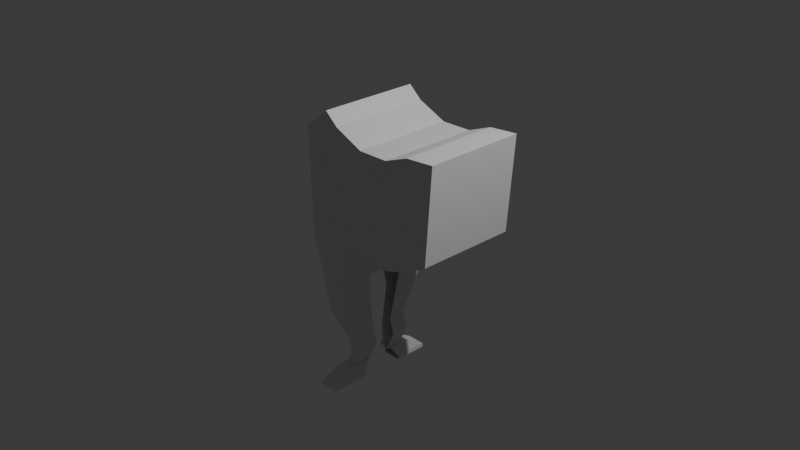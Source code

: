 # Source: Horsetefer.blend  (saved by Blender 4.2.66; exported with 4.5.12 LTS)
import bpy
from mathutils import Matrix  # noqa: F401  (used for matrix-valued properties, if any)

bpy.ops.wm.read_factory_settings(use_empty=True)
scene = bpy.context.scene
scene.name = 'Scene'

# ---- collections
col_collection = bpy.data.collections.new('Collection'); scene.collection.children.link(col_collection)

# ---- world
world_world = bpy.data.worlds.new('World'); scene.world = world_world
world_world.use_nodes = True; world_world.node_tree.nodes.clear()
_N = world_world.node_tree.nodes; _L = world_world.node_tree.links
n0 = _N.new('ShaderNodeOutputWorld'); n0.name = 'World Output'; n0.location = (300, 300)
n1 = _N.new('ShaderNodeBackground'); n1.name = 'Background'; n1.location = (10, 300)
n1.inputs[0].default_value = (0.05088, 0.05088, 0.05088, 1.0)
_L.new(n1.outputs[0], n0.inputs[0])
n0.is_active_output = True
world_world.color = (0.05088, 0.05088, 0.05088)
world_world.sun_shadow_jitter_overblur = 0.0

# ---- cameras
cam_camera = bpy.data.cameras.new('Camera')
cam_camera.clip_end = 100.0
cam_camera.ortho_scale = 7.314

# ---- lights
light_light = bpy.data.lights.new('Light', 'POINT')
light_light.energy = 1000.0
light_light.shadow_soft_size = 0.1

# ---- meshes
me_cube_001 = bpy.data.meshes.new('Cube.001')
me_cube_001.from_pydata([], [], [])
_uv = me_cube_001.uv_layers.new(name='UVMap')
_uv.uv.foreach_set('vector', [])
me_cube_001.update()
me_cube_002 = bpy.data.meshes.new('Cube.002')
me_cube_002.from_pydata([(-1.0, -1.0, -1.0), (-1.075, -1.0, 1.062), (-1.0, 1.0, -1.0), (-1.075, 1.0, 1.062), (-0.4463, -1.0, -1.0), (-0.4463, -1.0, 1.076), (-0.4463, 1.0, -1.0), (-0.4463, 1.0, 1.076), (0.05376, 1.0, 1.275), (0.05693, 1.0, -0.8266), (0.05693, -1.0, -0.8266), (0.05376, -1.0, 1.275), (0.6458, 1.0, 1.328), (0.5052, 1.0, -0.5708), (0.5052, -1.0, -0.5708), (0.6458, -1.0, 1.328), (-1.428, 1.0, -1.0), (-1.428, -1.0, -1.0), (-1.676, -1.0, 1.317), (-1.676, 1.0, 1.317), (-1.495, 1.0, -1.011), (-1.495, -1.0, -1.011), (-1.949, -1.0, 1.55), (-1.949, 1.0, 1.55), (-2.399, 1.0, -1.012), (-2.399, -1.0, -1.012), (-2.466, -1.0, 1.132), (-2.466, 1.0, 1.132), (-1.621, 1.0, -1.779), (-1.621, -1.0, -1.779), (-2.155, 1.0, -1.79), (-2.155, -1.0, -1.79), (-1.636, 1.0, -2.073), (-1.636, -1.0, -2.073), (-1.99, 1.0, -2.455), (-1.99, -1.0, -2.455), (-1.702, 0.596, -3.033), (-1.702, -0.596, -3.033), (-1.944, 0.596, -3.238), (-1.944, -0.596, -3.238), (-1.612, 0.596, -3.35), (-1.612, -0.596, -3.35), (-1.917, 0.596, -3.545), (-1.917, -0.596, -3.545), (-1.819, 0.596, -3.783), (-1.819, -0.596, -3.783), (-2.015, 0.596, -3.782), (-2.015, -0.596, -3.782), (-1.785, 0.7996, -3.783), (-1.785, -0.7996, -3.783), (-2.049, 0.7996, -3.782), (-2.049, -0.7996, -3.782), (-1.726, 1.17, -4.013), (-1.726, -1.17, -4.013), (-2.111, 1.17, -4.011), (-2.111, -1.17, -4.011), (-1.726, 1.17, -4.093), (-1.726, -1.17, -4.093), (-2.111, 1.17, -4.091), (-2.111, -1.17, -4.091), (-1.0, -0.3333, -1.0), (-1.075, -0.3333, 1.062), (-0.4463, -0.3333, -1.0), (-0.4463, -0.3333, 1.076), (0.05693, -0.3333, -0.8266), (0.05376, -0.3333, 1.275), (0.5052, -0.3333, -0.5708), (0.6458, -0.3333, 1.328), (-1.428, -0.3333, -1.0), (-1.676, -0.3333, 1.317), (-1.495, -0.3333, -1.011), (-1.949, -0.3333, 1.55), (-2.399, -0.3333, -1.012), (-2.466, -0.3333, 1.132), (-1.621, -0.3333, -1.779), (-2.155, -0.3333, -1.79), (-1.636, -0.3333, -2.073), (-1.99, -0.3333, -2.455), (-1.702, -0.1987, -3.033), (-1.944, -0.1987, -3.238), (-1.612, -0.1987, -3.35), (-1.917, -0.1987, -3.545), (-1.819, -0.1987, -3.783), (-2.015, -0.1987, -3.782), (-1.785, -0.2665, -3.783), (-2.049, -0.2665, -3.782), (-1.726, -0.3899, -4.013), (-2.111, -0.3899, -4.011), (-1.726, -0.3899, -4.093), (-2.111, -0.3899, -4.091), (-1.075, 0.4141, 1.062), (-0.4463, 0.4141, -1.0), (0.05693, 0.4141, -0.8266), (0.5052, 0.4141, -0.5708), (-1.676, 0.4141, 1.317), (-1.949, 0.4141, 1.55), (-2.466, 0.4141, 1.132), (-1.0, 0.4141, -1.0), (-0.4463, 0.4141, 1.076), (0.05376, 0.4141, 1.275), (0.6458, 0.4141, 1.328), (-1.428, 0.4141, -1.0), (-1.495, 0.4141, -1.011), (-2.399, 0.4141, -1.012), (-1.621, 0.4141, -1.779), (-2.155, 0.4141, -1.79), (-1.636, 0.4141, -2.073), (-1.99, 0.4141, -2.455), (-1.702, 0.2468, -3.033), (-1.944, 0.2468, -3.238), (-1.612, 0.2468, -3.35), (-1.917, 0.2468, -3.545), (-1.819, 0.2468, -3.783), (-2.015, 0.2468, -3.782), (-1.785, 0.3312, -3.783), (-2.049, 0.3312, -3.782), (-1.726, 0.4844, -4.013), (-2.111, 0.4844, -4.011), (-1.726, 0.4844, -4.093), (-2.111, 0.4844, -4.091), (-2.393, 1.0, -1.032), (-2.393, -1.0, -1.032), (-1.498, 1.0, -1.031), (-1.498, -1.0, -1.031), (-1.498, -0.3333, -1.031), (-2.393, -0.3333, -1.032), (-1.498, 0.4141, -1.031), (-2.393, 0.4141, -1.032)], [], [(0, 1, 18, 17), (2, 3, 7, 6), (5, 4, 10, 11), (4, 5, 1, 0), (60, 62, 4, 0), (63, 61, 1, 5), (65, 11, 15, 67), (91, 6, 9, 92), (63, 5, 11, 65), (6, 7, 8, 9), (66, 67, 15, 14), (9, 8, 12, 13), (11, 10, 14, 15), (92, 9, 13, 93), (17, 18, 22, 21), (90, 3, 19, 94), (60, 0, 17, 68), (3, 2, 16, 19), (95, 23, 27, 96), (94, 19, 23, 95), (68, 17, 21, 70), (19, 16, 20, 23), (103, 96, 27, 24), (127, 120, 30, 105), (23, 20, 24, 27), (21, 22, 26, 25), (29, 31, 35, 33), (120, 122, 28, 30), (124, 123, 29, 74), (123, 121, 31, 29), (76, 33, 37, 78), (74, 29, 33, 76), (30, 28, 32, 34), (105, 30, 34, 107), (38, 36, 40, 42), (34, 32, 36, 38), (107, 34, 38, 109), (33, 35, 39, 37), (41, 43, 47, 45), (109, 38, 42, 111), (37, 39, 43, 41), (78, 37, 41, 80), (46, 44, 48, 50), (80, 41, 45, 82), (42, 40, 44, 46), (111, 42, 46, 113), (115, 50, 54, 117), (113, 46, 50, 115), (45, 47, 51, 49), (82, 45, 49, 84), (53, 55, 59, 57), (49, 51, 55, 53), (84, 49, 53, 86), (50, 48, 52, 54), (88, 57, 59, 89), (86, 53, 57, 88), (54, 52, 56, 58), (117, 54, 58, 119), (55, 87, 89, 59), (47, 83, 85, 51), (51, 85, 87, 55), (43, 81, 83, 47), (39, 79, 81, 43), (35, 77, 79, 39), (31, 75, 77, 35), (126, 124, 74, 104), (121, 125, 75, 31), (25, 26, 73, 72), (101, 68, 70, 102), (18, 69, 71, 22), (22, 71, 73, 26), (97, 60, 68, 101), (1, 61, 69, 18), (10, 64, 66, 14), (93, 100, 67, 66), (98, 63, 65, 99), (4, 62, 64, 10), (99, 65, 67, 100), (98, 90, 61, 63), (97, 91, 62, 60), (2, 6, 91, 97), (7, 3, 90, 98), (8, 99, 100, 12), (7, 98, 99, 8), (13, 12, 100, 93), (2, 97, 101, 16), (16, 101, 102, 20), (122, 126, 104, 28), (32, 106, 108, 36), (28, 104, 106, 32), (36, 108, 110, 40), (40, 110, 112, 44), (44, 112, 114, 48), (48, 114, 116, 52), (56, 118, 119, 58), (52, 116, 118, 56), (72, 73, 96, 103), (69, 94, 95, 71), (71, 95, 96, 73), (61, 90, 94, 69), (64, 92, 93, 66), (62, 91, 92, 64), (72, 103, 127, 125), (20, 102, 126, 122), (25, 72, 125, 121), (102, 70, 124, 126), (21, 25, 121, 123), (70, 21, 123, 124), (24, 20, 122, 120), (103, 24, 120, 127)])
_uv = me_cube_002.uv_layers.new(name='UVMap')
_uv.uv.foreach_set('vector', [0.375, 1.0, 0.625, 1.0, 0.625, 1.0, 0.375, 1.0, 0.375, 0.25, 0.625, 0.25, 0.625, 0.5, 0.375, 0.5, 0.625, 0.75, 0.375, 0.75, 0.375, 0.75, 0.625, 0.75, 0.375, 0.75, 0.625, 0.75, 0.625, 1.0, 0.375, 1.0, 0.125, 0.6667, 0.375, 0.6667, 0.375, 0.75, 0.125, 0.75, 0.625, 0.6667, 0.875, 0.6667, 0.875, 0.75, 0.625, 0.75, 0.625, 0.6667, 0.625, 0.75, 0.625, 0.75, 0.625, 0.6667, 0.375, 0.5732, 0.375, 0.5, 0.375, 0.5, 0.375, 0.5732, 0.625, 0.6667, 0.625, 0.75, 0.625, 0.75, 0.625, 0.6667, 0.375, 0.5, 0.625, 0.5, 0.625, 0.5, 0.375, 0.5, 0.375, 0.6667, 0.625, 0.6667, 0.625, 0.75, 0.375, 0.75, 0.375, 0.5, 0.625, 0.5, 0.625, 0.5, 0.375, 0.5, 0.625, 0.75, 0.375, 0.75, 0.375, 0.75, 0.625, 0.75, 0.375, 0.5732, 0.375, 0.5, 0.375, 0.5, 0.375, 0.5732, 0.375, 1.0, 0.625, 1.0, 0.625, 1.0, 0.375, 1.0, 0.875, 0.5732, 0.875, 0.5, 0.875, 0.5, 0.875, 0.5732, 0.125, 0.6667, 0.125, 0.75, 0.125, 0.75, 0.125, 0.6667, 0.625, 0.25, 0.375, 0.25, 0.375, 0.25, 0.625, 0.25, 0.875, 0.5732, 0.875, 0.5, 0.875, 0.5, 0.875, 0.5732, 0.875, 0.5732, 0.875, 0.5, 0.875, 0.5, 0.875, 0.5732, 0.125, 0.6667, 0.125, 0.75, 0.125, 0.75, 0.125, 0.6667, 0.625, 0.25, 0.375, 0.25, 0.375, 0.25, 0.625, 0.25, 0.375, 0.1768, 0.625, 0.1768, 0.625, 0.25, 0.375, 0.25, 0.375, 0.1768, 0.375, 0.25, 0.375, 0.25, 0.375, 0.1768, 0.625, 0.25, 0.375, 0.25, 0.375, 0.25, 0.625, 0.25, 0.375, 1.0, 0.625, 1.0, 0.625, 1.0, 0.375, 1.0, 0.375, 1.0, 0.375, 1.0, 0.375, 1.0, 0.375, 1.0, 0.375, 0.25, 0.375, 0.25, 0.375, 0.25, 0.375, 0.25, 0.125, 0.6667, 0.125, 0.75, 0.125, 0.75, 0.125, 0.6667, 0.375, 1.0, 0.375, 1.0, 0.375, 1.0, 0.375, 1.0, 0.125, 0.6667, 0.125, 0.75, 0.125, 0.75, 0.125, 0.6667, 0.125, 0.6667, 0.125, 0.75, 0.125, 0.75, 0.125, 0.6667, 0.375, 0.25, 0.375, 0.25, 0.375, 0.25, 0.375, 0.25, 0.375, 0.1768, 0.375, 0.25, 0.375, 0.25, 0.375, 0.1768, 0.375, 0.25, 0.375, 0.25, 0.375, 0.25, 0.375, 0.25, 0.375, 0.25, 0.375, 0.25, 0.375, 0.25, 0.375, 0.25, 0.375, 0.1768, 0.375, 0.25, 0.375, 0.25, 0.375, 0.1768, 0.375, 1.0, 0.375, 1.0, 0.375, 1.0, 0.375, 1.0, 0.375, 1.0, 0.375, 1.0, 0.375, 1.0, 0.375, 1.0, 0.375, 0.1768, 0.375, 0.25, 0.375, 0.25, 0.375, 0.1768, 0.375, 1.0, 0.375, 1.0, 0.375, 1.0, 0.375, 1.0, 0.125, 0.6667, 0.125, 0.75, 0.125, 0.75, 0.125, 0.6667, 0.375, 0.25, 0.375, 0.25, 0.375, 0.25, 0.375, 0.25, 0.125, 0.6667, 0.125, 0.75, 0.125, 0.75, 0.125, 0.6667, 0.375, 0.25, 0.375, 0.25, 0.375, 0.25, 0.375, 0.25, 0.375, 0.1768, 0.375, 0.25, 0.375, 0.25, 0.375, 0.1768, 0.375, 0.1768, 0.375, 0.25, 0.375, 0.25, 0.375, 0.1768, 0.375, 0.1768, 0.375, 0.25, 0.375, 0.25, 0.375, 0.1768, 0.375, 1.0, 0.375, 1.0, 0.375, 1.0, 0.375, 1.0, 0.125, 0.6667, 0.125, 0.75, 0.125, 0.75, 0.125, 0.6667, 0.375, 1.0, 0.375, 1.0, 0.375, 1.0, 0.375, 1.0, 0.375, 1.0, 0.375, 1.0, 0.375, 1.0, 0.375, 1.0, 0.125, 0.6667, 0.125, 0.75, 0.125, 0.75, 0.125, 0.6667, 0.375, 0.25, 0.375, 0.25, 0.375, 0.25, 0.375, 0.25, 0.125, 0.6667, 0.125, 0.75, 0.125, 0.75, 0.125, 0.6667, 0.125, 0.6667, 0.125, 0.75, 0.125, 0.75, 0.125, 0.6667, 0.375, 0.25, 0.375, 0.25, 0.375, 0.25, 0.375, 0.25, 0.375, 0.1768, 0.375, 0.25, 0.375, 0.25, 0.375, 0.1768, 0.375, 0.0, 0.375, 0.08333, 0.375, 0.08333, 0.375, 0.0, 0.375, 0.0, 0.375, 0.08333, 0.375, 0.08333, 0.375, 0.0, 0.375, 0.0, 0.375, 0.08333, 0.375, 0.08333, 0.375, 0.0, 0.375, 0.0, 0.375, 0.08333, 0.375, 0.08333, 0.375, 0.0, 0.375, 0.0, 0.375, 0.08333, 0.375, 0.08333, 0.375, 0.0, 0.375, 0.0, 0.375, 0.08333, 0.375, 0.08333, 0.375, 0.0, 0.375, 0.0, 0.375, 0.08333, 0.375, 0.08333, 0.375, 0.0, 0.125, 0.5732, 0.125, 0.6667, 0.125, 0.6667, 0.125, 0.5732, 0.375, 0.0, 0.375, 0.08333, 0.375, 0.08333, 0.375, 0.0, 0.375, 0.0, 0.625, 0.0, 0.625, 0.08333, 0.375, 0.08333, 0.125, 0.5732, 0.125, 0.6667, 0.125, 0.6667, 0.125, 0.5732, 0.875, 0.75, 0.875, 0.6667, 0.875, 0.6667, 0.875, 0.75, 0.875, 0.75, 0.875, 0.6667, 0.875, 0.6667, 0.875, 0.75, 0.125, 0.5732, 0.125, 0.6667, 0.125, 0.6667, 0.125, 0.5732, 0.875, 0.75, 0.875, 0.6667, 0.875, 0.6667, 0.875, 0.75, 0.375, 0.75, 0.375, 0.6667, 0.375, 0.6667, 0.375, 0.75, 0.375, 0.5732, 0.625, 0.5732, 0.625, 0.6667, 0.375, 0.6667, 0.625, 0.5732, 0.625, 0.6667, 0.625, 0.6667, 0.625, 0.5732, 0.375, 0.75, 0.375, 0.6667, 0.375, 0.6667, 0.375, 0.75, 0.625, 0.5732, 0.625, 0.6667, 0.625, 0.6667, 0.625, 0.5732, 0.625, 0.5732, 0.875, 0.5732, 0.875, 0.6667, 0.625, 0.6667, 0.125, 0.5732, 0.375, 0.5732, 0.375, 0.6667, 0.125, 0.6667, 0.125, 0.5, 0.375, 0.5, 0.375, 0.5732, 0.125, 0.5732, 0.625, 0.5, 0.875, 0.5, 0.875, 0.5732, 0.625, 0.5732, 0.625, 0.5, 0.625, 0.5732, 0.625, 0.5732, 0.625, 0.5, 0.625, 0.5, 0.625, 0.5732, 0.625, 0.5732, 0.625, 0.5, 0.375, 0.5, 0.625, 0.5, 0.625, 0.5732, 0.375, 0.5732, 0.125, 0.5, 0.125, 0.5732, 0.125, 0.5732, 0.125, 0.5, 0.125, 0.5, 0.125, 0.5732, 0.125, 0.5732, 0.125, 0.5, 0.125, 0.5, 0.125, 0.5732, 0.125, 0.5732, 0.125, 0.5, 0.125, 0.5, 0.125, 0.5732, 0.125, 0.5732, 0.125, 0.5, 0.125, 0.5, 0.125, 0.5732, 0.125, 0.5732, 0.125, 0.5, 0.125, 0.5, 0.125, 0.5732, 0.125, 0.5732, 0.125, 0.5, 0.125, 0.5, 0.125, 0.5732, 0.125, 0.5732, 0.125, 0.5, 0.125, 0.5, 0.125, 0.5732, 0.125, 0.5732, 0.125, 0.5, 0.125, 0.5, 0.125, 0.5732, 0.125, 0.5732, 0.125, 0.5, 0.125, 0.5, 0.125, 0.5732, 0.125, 0.5732, 0.125, 0.5, 0.125, 0.5, 0.125, 0.5732, 0.125, 0.5732, 0.125, 0.5, 0.375, 0.08333, 0.625, 0.08333, 0.625, 0.1768, 0.375, 0.1768, 0.875, 0.6667, 0.875, 0.5732, 0.875, 0.5732, 0.875, 0.6667, 0.875, 0.6667, 0.875, 0.5732, 0.875, 0.5732, 0.875, 0.6667, 0.875, 0.6667, 0.875, 0.5732, 0.875, 0.5732, 0.875, 0.6667, 0.375, 0.6667, 0.375, 0.5732, 0.375, 0.5732, 0.375, 0.6667, 0.375, 0.6667, 0.375, 0.5732, 0.375, 0.5732, 0.375, 0.6667, 0.375, 0.08333, 0.375, 0.1768, 0.375, 0.1768, 0.375, 0.08333, 0.125, 0.5, 0.125, 0.5732, 0.125, 0.5732, 0.125, 0.5, 0.375, 0.0, 0.375, 0.08333, 0.375, 0.08333, 0.375, 0.0, 0.125, 0.5732, 0.125, 0.6667, 0.125, 0.6667, 0.125, 0.5732, 0.375, 1.0, 0.375, 1.0, 0.375, 1.0, 0.375, 1.0, 0.125, 0.6667, 0.125, 0.75, 0.125, 0.75, 0.125, 0.6667, 0.375, 0.25, 0.375, 0.25, 0.375, 0.25, 0.375, 0.25, 0.375, 0.1768, 0.375, 0.25, 0.375, 0.25, 0.375, 0.1768])
me_cube_002.update()

# ---- objects
ob_light = bpy.data.objects.new('Light', light_light)
ob_camera = bpy.data.objects.new('Camera', cam_camera)
ob_empty = bpy.data.objects.new('Empty', None)
ob_cube = bpy.data.objects.new('Cube', me_cube_001)
ob_cube_001 = bpy.data.objects.new('Cube.001', me_cube_002)

# ---- transforms, parenting, visibility, modifiers, constraints
ob_light.location = (4.076, 1.005, 5.904)
ob_light.rotation_euler = (0.6503, 0.05522, 1.866)
ob_light.lock_rotations_4d = False
ob_light.empty_display_type = 'ARROWS'
ob_light.color = (0.0, 0.0, 0.0, 0.0)
ob_light.lineart.crease_threshold = 0.0
ob_camera.location = (7.359, -6.926, 4.958)
ob_camera.rotation_euler = (1.109, 0.0, 0.8149)
ob_camera.lock_rotations_4d = False
ob_camera.empty_display_type = 'ARROWS'
ob_camera.color = (0.0, 0.0, 0.0, 0.0)
ob_camera.display_type = 'WIRE'
ob_camera.lineart.crease_threshold = 0.0
ob_empty.location = (0.0, 9.499, 0.0)
ob_empty.rotation_euler = (1.583, 1.084e-07, -0.03893)
ob_empty.empty_display_type = 'IMAGE'
ob_empty.empty_display_size = 5.0
ob_empty.empty_image_depth = 'BACK'
ob_empty.empty_image_side = 'FRONT'
ob_cube.location = (0.5214, 0.1376, 0.8464)
ob_cube.scale = (0.4161, 0.4161, 0.4161)
ob_cube_001.location = (0.6591, -4.38e-08, 0.326)
ob_cube_001.scale = (0.5586, 0.5586, 0.5586)

# ---- collection membership
col_collection.objects.link(ob_light)
col_collection.objects.link(ob_camera)
col_collection.objects.link(ob_empty)
col_collection.objects.link(ob_cube)
col_collection.objects.link(ob_cube_001)

# ---- scene / render settings (as saved in the file)
scene.camera = ob_camera
scene.frame_start = 1; scene.frame_end = 250; scene.frame_set(1)
scene.render.engine = 'BLENDER_EEVEE_NEXT'
bpy.context.view_layer.update()
